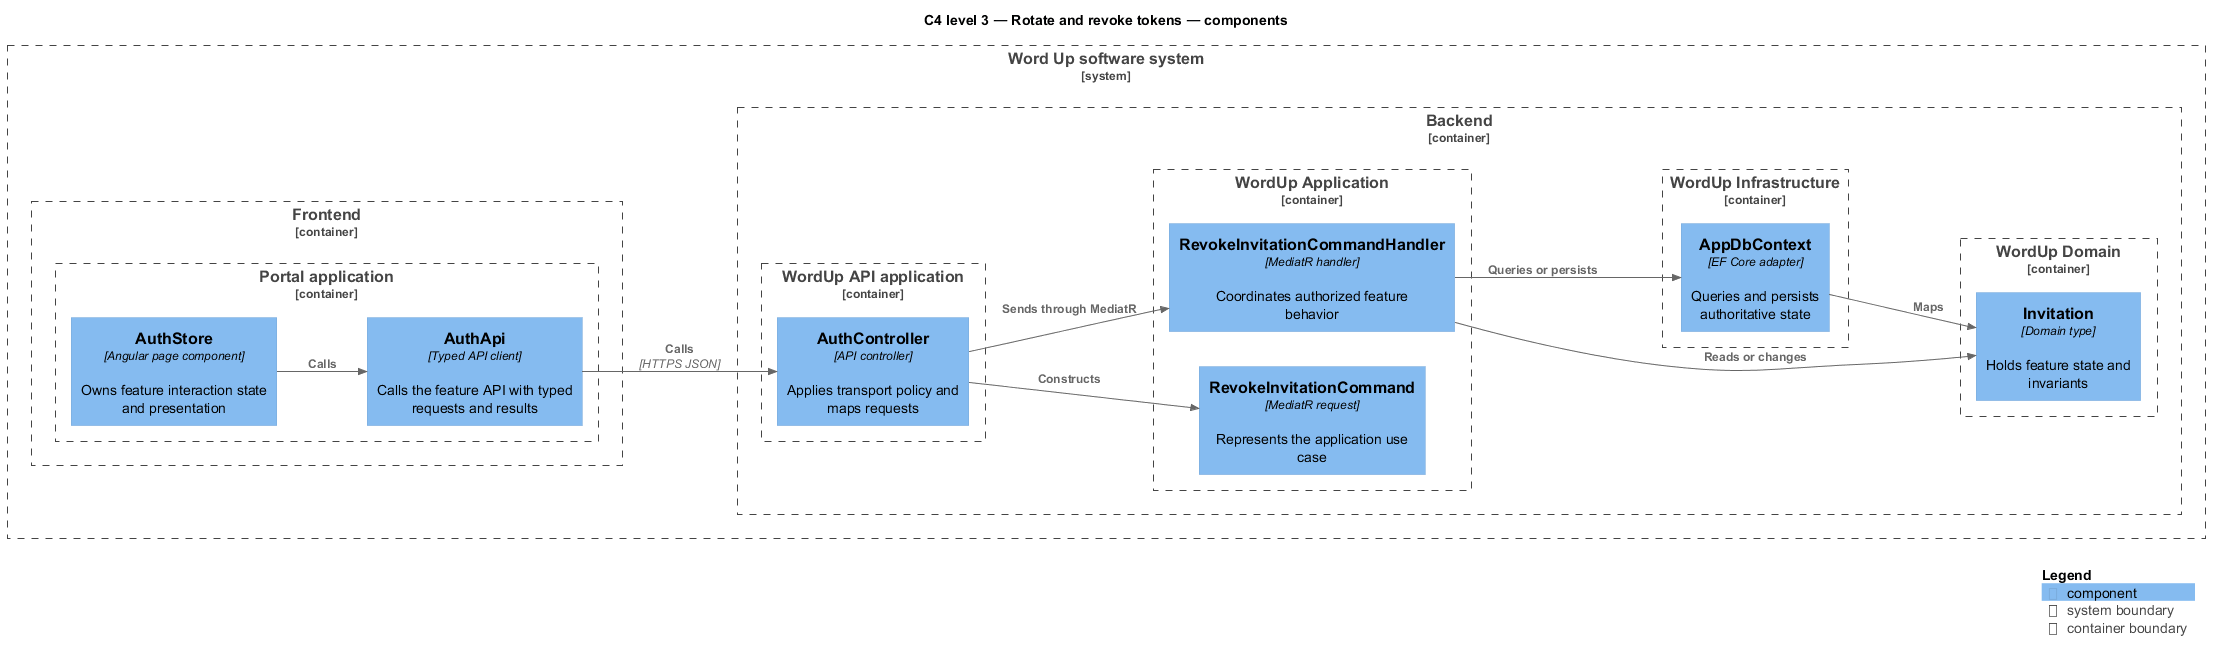

The diagram above was rendered by PlantUML. Its source (embedded in the PNG):
@startuml
!include <C4/C4_Component>
LAYOUT_LEFT_RIGHT()
title C4 level 3 — Rotate and revoke tokens — components
System_Boundary(wordup, "Word Up software system") {
  Container_Boundary(frontend, "Frontend") {
    Container_Boundary(frontend_app, "Portal application") {
      Component(page, "AuthStore", "Angular page component", "Owns feature interaction state and presentation")
      Component(client, "AuthApi", "Typed API client", "Calls the feature API with typed requests and results")
    }
  }
  Container_Boundary(backend, "Backend") {
    Container_Boundary(api_app, "WordUp API application") {
      Component(controller, "AuthController", "API controller", "Applies transport policy and maps requests")
    }
    Container_Boundary(application, "WordUp Application") {
      Component(request, "RevokeInvitationCommand", "MediatR request", "Represents the application use case")
      Component(handler, "RevokeInvitationCommandHandler", "MediatR handler", "Coordinates authorized feature behavior")
    }
    Container_Boundary(domain, "WordUp Domain") {
      Component(entity, "Invitation", "Domain type", "Holds feature state and invariants")
    }
    Container_Boundary(infrastructure, "WordUp Infrastructure") {
      Component(persistence, "AppDbContext", "EF Core adapter", "Queries and persists authoritative state")
    }
  }
}
Rel(page, client, "Calls")
Rel(client, controller, "Calls", "HTTPS JSON")
Rel(controller, request, "Constructs")
Rel(controller, handler, "Sends through MediatR")
Rel(handler, entity, "Reads or changes")
Rel(handler, persistence, "Queries or persists")
Rel(persistence, entity, "Maps")
SHOW_LEGEND()
@enduml